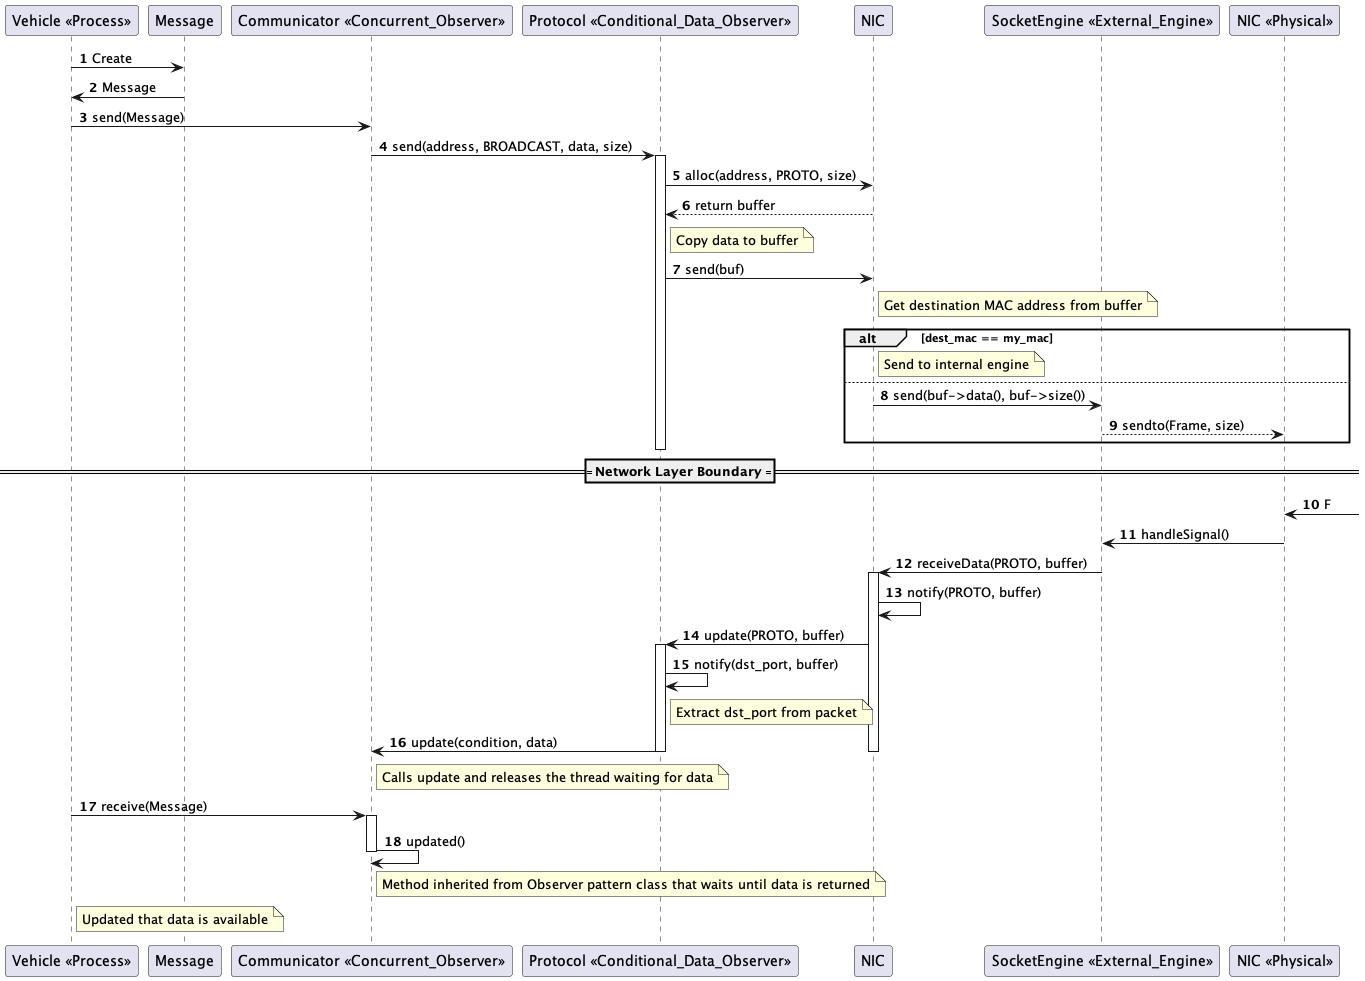

The diagram above was rendered by PlantUML. Its source (embedded in the PNG):
@startuml 01-system_sequence_socket_engine_communication_diagram

' Process flow
participant "Vehicle <<Process>>" as Vehicle
participant "Message" as Message
participant "Communicator <<Concurrent_Observer>>" as Communicator
participant "Protocol <<Conditional_Data_Observer>>" as Protocol
participant "NIC" as NIC
participant "SocketEngine <<External_Engine>>" as SocketEngine
participant "NIC <<Physical>>" as NIC_Physical

autonumber
Vehicle -> Message: Create
Message -> Vehicle: Message
Vehicle -> Communicator: send(Message)
Communicator -> Protocol: send(address, BROADCAST, data, size)
activate Protocol
Protocol -> NIC: alloc(address, PROTO, size)
NIC --> Protocol: return buffer
note right of Protocol: Copy data to buffer
Protocol -> NIC: send(buf)
note right of NIC: Get destination MAC address from buffer
alt dest_mac == my_mac 
    note right of NIC: Send to internal engine
else
    NIC -> SocketEngine: send(buf->data(), buf->size())
    SocketEngine --> NIC_Physical: sendto(Frame, size)
end
deactivate Protocol

==== Network Layer Boundary ====

' NIC receives data from the network
NIC_Physical <-: F 
NIC_Physical -> SocketEngine: handleSignal()
SocketEngine -> NIC: receiveData(PROTO, buffer)
activate NIC
NIC -> NIC: notify(PROTO, buffer)
NIC -> Protocol: update(PROTO, buffer)
activate Protocol
Protocol -> Protocol: notify(dst_port, buffer)
note right of Protocol: Extract dst_port from packet
Protocol -> Communicator: update(condition, data)
note right of Communicator: Calls update and releases the thread waiting for data
deactivate Protocol
deactivate NIC

Vehicle -> Communicator: receive(Message)
activate Communicator
Communicator -> Communicator: updated()
note right of Communicator: Method inherited from Observer pattern class that waits until data is returned
deactivate Communicator
note right of Vehicle: Updated that data is available

@enduml